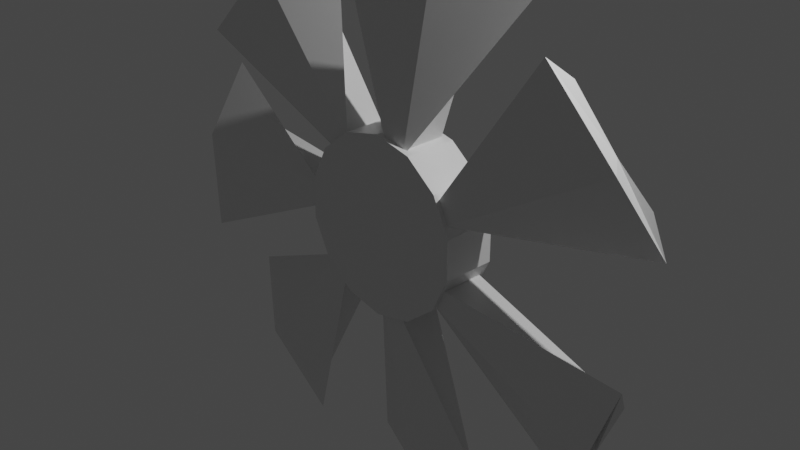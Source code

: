 # Source: ATX-550W.easy.blend  (saved by Blender 2.83.19; exported with 4.5.12 LTS)
import bpy
from mathutils import Matrix  # noqa: F401  (used for matrix-valued properties, if any)

bpy.ops.wm.read_factory_settings(use_empty=True)
scene = bpy.context.scene
scene.name = 'Scene'

# ---- collections
col_collection = bpy.data.collections.new('Collection'); scene.collection.children.link(col_collection)

# ---- materials (node trees are filled in below, after node groups)
mat_material = bpy.data.materials.new('Material')
mat_material.alpha_threshold = 0.0
mat_material.use_transparent_shadow = False
mat_material.line_color = (0.0, 0.0, 0.0, 1.0)

# ---- material node trees
mat_material.use_nodes = True; mat_material.node_tree.nodes.clear()
_N = mat_material.node_tree.nodes; _L = mat_material.node_tree.links
n0 = _N.new('ShaderNodeOutputMaterial'); n0.name = 'Material Output'; n0.location = (300, 300)
n1 = _N.new('ShaderNodeBsdfPrincipled'); n1.name = 'Principled BSDF'; n1.location = (10, 300)
n1.distribution = 'GGX'
n1.subsurface_method = 'BURLEY'
n1.inputs[2].default_value = 0.4
n1.inputs[3].default_value = 1.45
n1.inputs[27].default_value = (0.0, 0.0, 0.0, 1.0)
n1.inputs[28].default_value = 1.0
_L.new(n1.outputs[0], n0.inputs[0])
n0.is_active_output = True

# ---- world
world_world = bpy.data.worlds.new('World'); scene.world = world_world
world_world.use_nodes = True; world_world.node_tree.nodes.clear()
_N = world_world.node_tree.nodes; _L = world_world.node_tree.links
n0 = _N.new('ShaderNodeOutputWorld'); n0.name = 'World Output'; n0.location = (300, 300)
n1 = _N.new('ShaderNodeBackground'); n1.name = 'Background'; n1.location = (10, 300)
n1.inputs[0].default_value = (0.05088, 0.05088, 0.05088, 1.0)
_L.new(n1.outputs[0], n0.inputs[0])
n0.is_active_output = True
world_world.color = (0.05088, 0.05088, 0.05088)
world_world.use_sun_shadow = False
world_world.sun_shadow_jitter_overblur = 0.0

# ---- cameras
cam_camera = bpy.data.cameras.new('Camera')
cam_camera.clip_end = 100.0
cam_camera.ortho_scale = 7.314

# ---- lights
light_light = bpy.data.lights.new('Light', 'POINT')
light_light.transmission_factor = 0.0
light_light.energy = 1000.0
light_light.shadow_soft_size = 0.1
light_light.shadow_maximum_resolution = 0.006
light_light.use_absolute_resolution = True

# ---- meshes
me_cube = bpy.data.meshes.new('Cube')
me_cube.from_pydata([(17.6, 0.6195, -1.822), (11.06, 1.0, -0.5637), (16.24, 0.9001, -2.16), (11.06, -1.0, -0.5637), (19.93, -0.4312, -0.7369), (11.55, 1.0, -0.3733), (20.14, -1.0, -0.4883), (11.55, -1.0, -0.3733), (18.83, -0.2953, -1.388), (18.54, -0.6459, -1.507), (11.33, -1.0, -0.4718), (11.33, 1.0, -0.4718), (8.331, 0.6195, -2.898), (8.187, 1.0, -0.8979), (6.371, 0.9001, -2.868), (8.187, -1.0, -0.8979), (13.32, -0.4312, -2.62), (9.125, 1.0, -0.8667), (14.27, -1.0, -2.505), (9.125, -1.0, -0.8667), (10.51, -0.2953, -2.839), (9.945, -0.6459, -2.865), (8.664, -1.0, -0.889), (8.664, 1.0, -0.889), (-1.088, 0.6195, -1.898), (5.272, 1.0, -0.5867), (-2.257, 0.9001, -1.522), (5.272, -1.0, -0.5867), (2.999, -0.4312, -2.628), (5.975, 1.0, -0.7366), (3.987, -1.0, -2.724), (5.975, -1.0, -0.7366), (0.4909, -0.2953, -2.261), (0.05403, -0.6459, -2.171), (5.604, -1.0, -0.667), (5.604, 1.0, -0.667), (-3.923, 0.6195, 0.4569), (4.394, 1.0, 0.1433), (-3.45, 0.9001, 0.9121), (4.394, -1.0, 0.1433), (-3.665, -0.4312, -0.7553), (4.364, 1.0, -0.08285), (-3.328, -1.0, -0.9964), (4.364, -1.0, -0.08285), (-4.077, -0.2953, -0.06269), (-4.074, -0.6459, 0.07386), (4.348, -1.0, 0.03066), (4.348, 1.0, 0.03066), (1.862, 0.6195, 2.488), (6.185, 1.0, 0.7713), (3.633, 0.9001, 2.695), (6.185, -1.0, 0.7713), (-1.874, -0.4312, 1.659), (5.435, 1.0, 0.634), (-2.458, -1.0, 1.447), (5.435, -1.0, 0.634), (0.08956, -0.2953, 2.179), (0.5269, -0.6459, 2.268), (5.793, -1.0, 0.7083), (5.793, 1.0, 0.7083), (12.13, 0.6195, 2.735), (9.363, 1.0, 0.8456), (13.94, 0.9001, 2.546), (9.363, -1.0, 0.8456), (7.057, -0.4312, 2.885), (8.446, 1.0, 0.8927), (6.002, -1.0, 2.852), (8.446, -1.0, 0.8927), (9.991, -0.2953, 2.863), (10.56, -0.6459, 2.837), (8.913, -1.0, 0.8757), (8.913, 1.0, 0.8757), (19.53, 0.6195, 1.027), (11.65, 1.0, 0.318), (20.07, 0.9001, 0.5757), (11.65, -1.0, 0.318), (16.76, -0.4312, 2.05), (11.21, 1.0, 0.5146), (15.96, -1.0, 2.218), (11.21, -1.0, 0.5146), (18.57, -0.2953, 1.498), (18.85, -0.6459, 1.378), (11.46, -1.0, 0.4193), (11.46, 1.0, 0.4193), (8.121, 1.2, 1.0), (8.121, -1.2, 1.0), (9.857, 1.2, 0.901), (9.857, -1.2, 0.901), (11.25, 1.2, 0.6235), (11.25, -1.2, 0.6235), (12.02, 1.2, 0.2225), (12.02, -1.2, 0.2225), (12.02, 1.2, -0.2225), (12.02, -1.2, -0.2225), (11.25, 1.2, -0.6235), (11.25, -1.2, -0.6235), (9.857, 1.2, -0.901), (9.857, -1.2, -0.901), (8.121, 1.2, -1.0), (8.121, -1.2, -1.0), (6.386, 1.2, -0.901), (6.386, -1.2, -0.901), (4.994, 1.2, -0.6235), (4.994, -1.2, -0.6235), (4.222, 1.2, -0.2225), (4.222, -1.2, -0.2225), (4.222, 1.2, 0.2225), (4.222, -1.2, 0.2225), (4.994, 1.2, 0.6235), (4.994, -1.2, 0.6235), (6.386, 1.2, 0.901), (6.386, -1.2, 0.901)], [], [(0, 8, 4, 6, 9, 2), (1, 11, 8, 0), (7, 6, 4, 5), (5, 11, 1, 3, 10, 7), (1, 0, 2, 3), (11, 5, 4, 8), (3, 2, 9, 10), (7, 10, 9, 6), (12, 20, 16, 18, 21, 14), (13, 23, 20, 12), (19, 18, 16, 17), (17, 23, 13, 15, 22, 19), (13, 12, 14, 15), (23, 17, 16, 20), (15, 14, 21, 22), (19, 22, 21, 18), (24, 32, 28, 30, 33, 26), (25, 35, 32, 24), (31, 30, 28, 29), (29, 35, 25, 27, 34, 31), (25, 24, 26, 27), (35, 29, 28, 32), (27, 26, 33, 34), (31, 34, 33, 30), (36, 44, 40, 42, 45, 38), (37, 47, 44, 36), (43, 42, 40, 41), (41, 47, 37, 39, 46, 43), (37, 36, 38, 39), (47, 41, 40, 44), (39, 38, 45, 46), (43, 46, 45, 42), (48, 56, 52, 54, 57, 50), (49, 59, 56, 48), (55, 54, 52, 53), (53, 59, 49, 51, 58, 55), (49, 48, 50, 51), (59, 53, 52, 56), (51, 50, 57, 58), (55, 58, 57, 54), (60, 68, 64, 66, 69, 62), (61, 71, 68, 60), (67, 66, 64, 65), (65, 71, 61, 63, 70, 67), (61, 60, 62, 63), (71, 65, 64, 68), (63, 62, 69, 70), (67, 70, 69, 66), (72, 80, 76, 78, 81, 74), (73, 83, 80, 72), (79, 78, 76, 77), (77, 83, 73, 75, 82, 79), (73, 72, 74, 75), (83, 77, 76, 80), (75, 74, 81, 82), (79, 82, 81, 78), (84, 85, 87, 86), (86, 87, 89, 88), (88, 89, 91, 90), (90, 91, 93, 92), (92, 93, 95, 94), (94, 95, 97, 96), (96, 97, 99, 98), (98, 99, 101, 100), (100, 101, 103, 102), (102, 103, 105, 104), (104, 105, 107, 106), (106, 107, 109, 108), (87, 85, 111, 109, 107, 105, 103, 101, 99, 97, 95, 93, 91, 89), (108, 109, 111, 110), (110, 111, 85, 84), (84, 86, 88, 90, 92, 94, 96, 98, 100, 102, 104, 106, 108, 110)])
_uv = me_cube.uv_layers.new(name='UVMap')
_uv.uv.foreach_set('vector', [0.625, 0.5, 0.75, 0.5, 0.875, 0.5, 0.875, 0.75, 0.75, 0.75, 0.625, 0.75, 0.375, 0.5, 0.25, 0.5, 0.75, 0.5, 0.625, 0.5, 0.375, 0.0, 0.625, 0.0, 0.625, 0.25, 0.375, 0.25, 0.125, 0.5, 0.25, 0.5, 0.375, 0.5, 0.375, 0.75, 0.25, 0.75, 0.125, 0.75, 0.375, 0.5, 0.625, 0.5, 0.625, 0.75, 0.375, 0.75, 0.25, 0.5, 0.375, 0.25, 0.875, 0.5, 0.75, 0.5, 0.375, 0.75, 0.625, 0.75, 0.75, 0.75, 0.25, 0.75, 0.125, 0.75, 0.25, 0.75, 0.75, 0.75, 0.875, 0.75, 0.625, 0.5, 0.75, 0.5, 0.875, 0.5, 0.875, 0.75, 0.75, 0.75, 0.625, 0.75, 0.375, 0.5, 0.25, 0.5, 0.75, 0.5, 0.625, 0.5, 0.375, 0.0, 0.625, 0.0, 0.625, 0.25, 0.375, 0.25, 0.125, 0.5, 0.25, 0.5, 0.375, 0.5, 0.375, 0.75, 0.25, 0.75, 0.125, 0.75, 0.375, 0.5, 0.625, 0.5, 0.625, 0.75, 0.375, 0.75, 0.25, 0.5, 0.375, 0.25, 0.875, 0.5, 0.75, 0.5, 0.375, 0.75, 0.625, 0.75, 0.75, 0.75, 0.25, 0.75, 0.125, 0.75, 0.25, 0.75, 0.75, 0.75, 0.875, 0.75, 0.625, 0.5, 0.75, 0.5, 0.875, 0.5, 0.875, 0.75, 0.75, 0.75, 0.625, 0.75, 0.375, 0.5, 0.25, 0.5, 0.75, 0.5, 0.625, 0.5, 0.375, 0.0, 0.625, 0.0, 0.625, 0.25, 0.375, 0.25, 0.125, 0.5, 0.25, 0.5, 0.375, 0.5, 0.375, 0.75, 0.25, 0.75, 0.125, 0.75, 0.375, 0.5, 0.625, 0.5, 0.625, 0.75, 0.375, 0.75, 0.25, 0.5, 0.375, 0.25, 0.875, 0.5, 0.75, 0.5, 0.375, 0.75, 0.625, 0.75, 0.75, 0.75, 0.25, 0.75, 0.125, 0.75, 0.25, 0.75, 0.75, 0.75, 0.875, 0.75, 0.625, 0.5, 0.75, 0.5, 0.875, 0.5, 0.875, 0.75, 0.75, 0.75, 0.625, 0.75, 0.375, 0.5, 0.25, 0.5, 0.75, 0.5, 0.625, 0.5, 0.375, 0.0, 0.625, 0.0, 0.625, 0.25, 0.375, 0.25, 0.125, 0.5, 0.25, 0.5, 0.375, 0.5, 0.375, 0.75, 0.25, 0.75, 0.125, 0.75, 0.375, 0.5, 0.625, 0.5, 0.625, 0.75, 0.375, 0.75, 0.25, 0.5, 0.375, 0.25, 0.875, 0.5, 0.75, 0.5, 0.375, 0.75, 0.625, 0.75, 0.75, 0.75, 0.25, 0.75, 0.125, 0.75, 0.25, 0.75, 0.75, 0.75, 0.875, 0.75, 0.625, 0.5, 0.75, 0.5, 0.875, 0.5, 0.875, 0.75, 0.75, 0.75, 0.625, 0.75, 0.375, 0.5, 0.25, 0.5, 0.75, 0.5, 0.625, 0.5, 0.375, 0.0, 0.625, 0.0, 0.625, 0.25, 0.375, 0.25, 0.125, 0.5, 0.25, 0.5, 0.375, 0.5, 0.375, 0.75, 0.25, 0.75, 0.125, 0.75, 0.375, 0.5, 0.625, 0.5, 0.625, 0.75, 0.375, 0.75, 0.25, 0.5, 0.375, 0.25, 0.875, 0.5, 0.75, 0.5, 0.375, 0.75, 0.625, 0.75, 0.75, 0.75, 0.25, 0.75, 0.125, 0.75, 0.25, 0.75, 0.75, 0.75, 0.875, 0.75, 0.625, 0.5, 0.75, 0.5, 0.875, 0.5, 0.875, 0.75, 0.75, 0.75, 0.625, 0.75, 0.375, 0.5, 0.25, 0.5, 0.75, 0.5, 0.625, 0.5, 0.375, 0.0, 0.625, 0.0, 0.625, 0.25, 0.375, 0.25, 0.125, 0.5, 0.25, 0.5, 0.375, 0.5, 0.375, 0.75, 0.25, 0.75, 0.125, 0.75, 0.375, 0.5, 0.625, 0.5, 0.625, 0.75, 0.375, 0.75, 0.25, 0.5, 0.375, 0.25, 0.875, 0.5, 0.75, 0.5, 0.375, 0.75, 0.625, 0.75, 0.75, 0.75, 0.25, 0.75, 0.125, 0.75, 0.25, 0.75, 0.75, 0.75, 0.875, 0.75, 0.625, 0.5, 0.75, 0.5, 0.875, 0.5, 0.875, 0.75, 0.75, 0.75, 0.625, 0.75, 0.375, 0.5, 0.25, 0.5, 0.75, 0.5, 0.625, 0.5, 0.375, 0.0, 0.625, 0.0, 0.625, 0.25, 0.375, 0.25, 0.125, 0.5, 0.25, 0.5, 0.375, 0.5, 0.375, 0.75, 0.25, 0.75, 0.125, 0.75, 0.375, 0.5, 0.625, 0.5, 0.625, 0.75, 0.375, 0.75, 0.25, 0.5, 0.375, 0.25, 0.875, 0.5, 0.75, 0.5, 0.375, 0.75, 0.625, 0.75, 0.75, 0.75, 0.25, 0.75, 0.125, 0.75, 0.25, 0.75, 0.75, 0.75, 0.875, 0.75, 0.0, 0.0, 0.0, 0.0, 0.0, 0.0, 0.0, 0.0, 0.0, 0.0, 0.0, 0.0, 0.0, 0.0, 0.0, 0.0, 0.0, 0.0, 0.0, 0.0, 0.0, 0.0, 0.0, 0.0, 0.0, 0.0, 0.0, 0.0, 0.0, 0.0, 0.0, 0.0, 0.0, 0.0, 0.0, 0.0, 0.0, 0.0, 0.0, 0.0, 0.0, 0.0, 0.0, 0.0, 0.0, 0.0, 0.0, 0.0, 0.0, 0.0, 0.0, 0.0, 0.0, 0.0, 0.0, 0.0, 0.0, 0.0, 0.0, 0.0, 0.0, 0.0, 0.0, 0.0, 0.0, 0.0, 0.0, 0.0, 0.0, 0.0, 0.0, 0.0, 0.0, 0.0, 0.0, 0.0, 0.0, 0.0, 0.0, 0.0, 0.0, 0.0, 0.0, 0.0, 0.0, 0.0, 0.0, 0.0, 0.0, 0.0, 0.0, 0.0, 0.0, 0.0, 0.0, 0.0, 0.0, 0.0, 0.0, 0.0, 0.0, 0.0, 0.0, 0.0, 0.0, 0.0, 0.0, 0.0, 0.0, 0.0, 0.0, 0.0, 0.0, 0.0, 0.0, 0.0, 0.0, 0.0, 0.0, 0.0, 0.0, 0.0, 0.0, 0.0, 0.0, 0.0, 0.0, 0.0, 0.0, 0.0, 0.0, 0.0, 0.0, 0.0, 0.0, 0.0, 0.0, 0.0, 0.0, 0.0, 0.0, 0.0, 0.0, 0.0, 0.0, 0.0, 0.0, 0.0, 0.0, 0.0, 0.0, 0.0, 0.0, 0.0, 0.0, 0.0, 0.0, 0.0, 0.0, 0.0, 0.0, 0.0, 0.0, 0.0, 0.0, 0.0, 0.0, 0.0])
_uv.active_render = True
_uv = me_cube.uv_layers.new(name='UVКарта')
_uv.uv.foreach_set('vector', [0.0, 0.0, 0.0, 0.0, 0.0, 0.0, 0.0, 0.0, 0.0, 0.0, 0.0, 0.0, 0.0, 0.0, 0.0, 0.0, 0.0, 0.0, 0.0, 0.0, 0.0, 0.0, 0.0, 0.0, 0.0, 0.0, 0.0, 0.0, 0.0, 0.0, 0.0, 0.0, 0.0, 0.0, 0.0, 0.0, 0.0, 0.0, 0.0, 0.0, 0.0, 0.0, 0.0, 0.0, 0.0, 0.0, 0.0, 0.0, 0.0, 0.0, 0.0, 0.0, 0.0, 0.0, 0.0, 0.0, 0.0, 0.0, 0.0, 0.0, 0.0, 0.0, 0.0, 0.0, 0.0, 0.0, 0.0, 0.0, 0.0, 0.0, 0.0, 0.0, 0.0, 0.0, 0.0, 0.0, 0.0, 0.0, 0.0, 0.0, 0.0, 0.0, 0.0, 0.0, 0.0, 0.0, 0.0, 0.0, 0.0, 0.0, 0.0, 0.0, 0.0, 0.0, 0.0, 0.0, 0.0, 0.0, 0.0, 0.0, 0.0, 0.0, 0.0, 0.0, 0.0, 0.0, 0.0, 0.0, 0.0, 0.0, 0.0, 0.0, 0.0, 0.0, 0.0, 0.0, 0.0, 0.0, 0.0, 0.0, 0.0, 0.0, 0.0, 0.0, 0.0, 0.0, 0.0, 0.0, 0.0, 0.0, 0.0, 0.0, 0.0, 0.0, 0.0, 0.0, 0.0, 0.0, 0.0, 0.0, 0.0, 0.0, 0.0, 0.0, 0.0, 0.0, 0.0, 0.0, 0.0, 0.0, 0.0, 0.0, 0.0, 0.0, 0.0, 0.0, 0.0, 0.0, 0.0, 0.0, 0.0, 0.0, 0.0, 0.0, 0.0, 0.0, 0.0, 0.0, 0.0, 0.0, 0.0, 0.0, 0.0, 0.0, 0.0, 0.0, 0.0, 0.0, 0.0, 0.0, 0.0, 0.0, 0.0, 0.0, 0.0, 0.0, 0.0, 0.0, 0.0, 0.0, 0.0, 0.0, 0.0, 0.0, 0.0, 0.0, 0.0, 0.0, 0.0, 0.0, 0.0, 0.0, 0.0, 0.0, 0.0, 0.0, 0.0, 0.0, 0.0, 0.0, 0.0, 0.0, 0.0, 0.0, 0.0, 0.0, 0.0, 0.0, 0.0, 0.0, 0.0, 0.0, 0.0, 0.0, 0.0, 0.0, 0.0, 0.0, 0.0, 0.0, 0.0, 0.0, 0.0, 0.0, 0.0, 0.0, 0.0, 0.0, 0.0, 0.0, 0.0, 0.0, 0.0, 0.0, 0.0, 0.0, 0.0, 0.0, 0.0, 0.0, 0.0, 0.0, 0.0, 0.0, 0.0, 0.0, 0.0, 0.0, 0.0, 0.0, 0.0, 0.0, 0.0, 0.0, 0.0, 0.0, 0.0, 0.0, 0.0, 0.0, 0.0, 0.0, 0.0, 0.0, 0.0, 0.0, 0.0, 0.0, 0.0, 0.0, 0.0, 0.0, 0.0, 0.0, 0.0, 0.0, 0.0, 0.0, 0.0, 0.0, 0.0, 0.0, 0.0, 0.0, 0.0, 0.0, 0.0, 0.0, 0.0, 0.0, 0.0, 0.0, 0.0, 0.0, 0.0, 0.0, 0.0, 0.0, 0.0, 0.0, 0.0, 0.0, 0.0, 0.0, 0.0, 0.0, 0.0, 0.0, 0.0, 0.0, 0.0, 0.0, 0.0, 0.0, 0.0, 0.0, 0.0, 0.0, 0.0, 0.0, 0.0, 0.0, 0.0, 0.0, 0.0, 0.0, 0.0, 0.0, 0.0, 0.0, 0.0, 0.0, 0.0, 0.0, 0.0, 0.0, 0.0, 0.0, 0.0, 0.0, 0.0, 0.0, 0.0, 0.0, 0.0, 0.0, 0.0, 0.0, 0.0, 0.0, 0.0, 0.0, 0.0, 0.0, 0.0, 0.0, 0.0, 0.0, 0.0, 0.0, 0.0, 0.0, 0.0, 0.0, 0.0, 0.0, 0.0, 0.0, 0.0, 0.0, 0.0, 0.0, 0.0, 0.0, 0.0, 0.0, 0.0, 0.0, 0.0, 0.0, 0.0, 0.0, 0.0, 0.0, 0.0, 0.0, 0.0, 0.0, 0.0, 0.0, 0.0, 0.0, 0.0, 0.0, 0.0, 0.0, 0.0, 0.0, 0.0, 0.0, 0.0, 0.0, 0.0, 0.0, 0.0, 0.0, 0.0, 0.0, 0.0, 0.0, 0.0, 0.0, 0.0, 0.0, 0.0, 0.0, 0.0, 0.0, 0.0, 0.0, 0.0, 0.0, 0.0, 0.0, 0.0, 0.0, 0.0, 0.0, 0.0, 0.0, 0.0, 0.0, 0.0, 0.0, 0.0, 0.0, 0.0, 0.0, 0.0, 0.0, 0.0, 0.0, 0.0, 0.0, 0.0, 0.0, 0.0, 0.0, 0.0, 0.0, 0.0, 0.0, 0.0, 0.0, 0.0, 0.0, 0.0, 0.0, 0.0, 0.0, 0.0, 0.0, 0.0, 0.0, 0.0, 0.0, 0.0, 0.0, 0.0, 0.0, 0.0, 0.0, 0.0, 0.0, 0.0, 0.0, 0.0, 0.0, 0.0, 0.0, 0.0, 0.0, 0.0, 0.0, 0.0, 0.0, 0.0, 0.0, 0.0, 0.0, 0.0, 0.0, 0.0, 0.0, 1.0, 0.5, 1.0, 1.0, 0.9286, 1.0, 0.9286, 0.5, 0.9286, 0.5, 0.9286, 1.0, 0.8571, 1.0, 0.8571, 0.5, 0.8571, 0.5, 0.8571, 1.0, 0.7857, 1.0, 0.7857, 0.5, 0.7857, 0.5, 0.7857, 1.0, 0.7143, 1.0, 0.7143, 0.5, 0.7143, 0.5, 0.7143, 1.0, 0.6429, 1.0, 0.6429, 0.5, 0.6429, 0.5, 0.6429, 1.0, 0.5714, 1.0, 0.5714, 0.5, 0.5714, 0.5, 0.5714, 1.0, 0.5, 1.0, 0.5, 0.5, 0.5, 0.5, 0.5, 1.0, 0.4286, 1.0, 0.4286, 0.5, 0.4286, 0.5, 0.4286, 1.0, 0.3571, 1.0, 0.3571, 0.5, 0.3571, 0.5, 0.3571, 1.0, 0.2857, 1.0, 0.2857, 0.5, 0.2857, 0.5, 0.2857, 1.0, 0.2143, 1.0, 0.2143, 0.5, 0.2143, 0.5, 0.2143, 1.0, 0.1429, 1.0, 0.1429, 0.5, 0.3541, 0.4662, 0.25, 0.49, 0.1459, 0.4662, 0.06236, 0.3996, 0.01602, 0.3034, 0.01602, 0.1966, 0.06236, 0.1004, 0.1459, 0.03377, 0.25, 0.01, 0.3541, 0.03377, 0.4376, 0.1004, 0.484, 0.1966, 0.484, 0.3034, 0.4376, 0.3996, 0.1429, 0.5, 0.1429, 1.0, 0.07143, 1.0, 0.07143, 0.5, 0.07143, 0.5, 0.07143, 1.0, -1.341e-07, 1.0, -1.341e-07, 0.5, 0.75, 0.49, 0.8541, 0.4662, 0.9376, 0.3996, 0.984, 0.3034, 0.984, 0.1966, 0.9376, 0.1004, 0.8541, 0.03377, 0.75, 0.01, 0.6459, 0.03377, 0.5624, 0.1004, 0.516, 0.1966, 0.516, 0.3034, 0.5624, 0.3996, 0.6459, 0.4662])
me_cube.materials.append(mat_material)
me_cube.use_remesh_preserve_volume = False
me_cube.use_remesh_preserve_attributes = False
me_cube.use_mirror_vertex_groups = False
me_cube.update()

# ---- objects
ob_fan = bpy.data.objects.new('Fan', me_cube)
ob_light = bpy.data.objects.new('Light', light_light)
ob_camera = bpy.data.objects.new('Camera', cam_camera)

# ---- transforms, parenting, visibility, modifiers, constraints
ob_fan.location = (-2.03, 0.0, 0.0)
ob_fan.scale = (0.25, 0.25, 1.0)
ob_fan.lock_rotations_4d = False
ob_fan.empty_display_type = 'ARROWS'
ob_fan.lineart.crease_threshold = 0.0
ob_light.location = (4.076, 1.005, 5.904)
ob_light.rotation_euler = (0.6503, 0.05522, 1.866)
ob_light.lock_rotations_4d = False
ob_light.empty_display_type = 'ARROWS'
ob_light.color = (0.0, 0.0, 0.0, 0.0)
ob_light.lineart.crease_threshold = 0.0
ob_camera.location = (7.359, -6.926, 4.958)
ob_camera.rotation_euler = (1.109, 0.0, 0.8149)
ob_camera.lock_rotations_4d = False
ob_camera.empty_display_type = 'ARROWS'
ob_camera.color = (0.0, 0.0, 0.0, 0.0)
ob_camera.display_type = 'WIRE'
ob_camera.lineart.crease_threshold = 0.0

# ---- collection membership
col_collection.objects.link(ob_fan)
col_collection.objects.link(ob_light)
col_collection.objects.link(ob_camera)

# ---- scene / render settings (as saved in the file)
scene.camera = ob_camera
scene.frame_start = 1; scene.frame_end = 250; scene.frame_set(1)
scene.render.engine = 'BLENDER_EEVEE_NEXT'
scene.cycles.use_denoising = False
scene.cycles.samples = 128
scene.cycles.sampling_pattern = 'TABULATED_SOBOL'
scene.cycles.use_adaptive_sampling = False
scene.cycles.use_light_tree = False
scene.view_settings.view_transform = 'Filmic'
bpy.context.view_layer.update()
